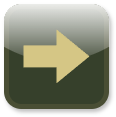

The diagram above was exported from draw.io. Its source (the exported page's mxGraphModel, read from the mxfile embedded in the PNG):
<mxGraphModel dx="3142" dy="944" grid="1" gridSize="10" guides="1" tooltips="1" connect="1" arrows="1" fold="1" page="1" pageScale="1" pageWidth="827" pageHeight="1169" math="0" shadow="0">
  <root>
    <mxCell id="0" />
    <mxCell id="1" parent="0" />
    <mxCell id="2" connectable="0" parent="1" style="group;flipH=0;legacyAnchorPoints=0;" value="" vertex="1">
      <mxGeometry height="100" width="100" x="-1207" y="3530" as="geometry" />
    </mxCell>
    <mxCell id="3" parent="2" style="rounded=1;whiteSpace=wrap;html=1;fillColor=#36402B;shadow=1;strokeColor=#494E34;glass=1;movable=1;resizable=1;rotatable=1;deletable=1;editable=1;locked=0;connectable=1;strokeWidth=5;" value="" vertex="1">
      <mxGeometry height="100" width="100" as="geometry" />
    </mxCell>
    <mxCell id="4" edge="1" parent="2" style="shape=flexArrow;endArrow=classic;html=1;rounded=0;startSize=6;endSize=8;endWidth=23;width=14;fillColor=#D5C685;strokeColor=none;movable=1;resizable=1;rotatable=1;deletable=1;editable=1;locked=0;connectable=1;strokeWidth=9;" value="">
      <mxGeometry height="50" relative="1" width="50" as="geometry">
        <mxPoint x="12.5" y="49.84999999999991" as="sourcePoint" />
        <mxPoint x="87.5" y="49.84999999999991" as="targetPoint" />
      </mxGeometry>
    </mxCell>
  </root>
</mxGraphModel>